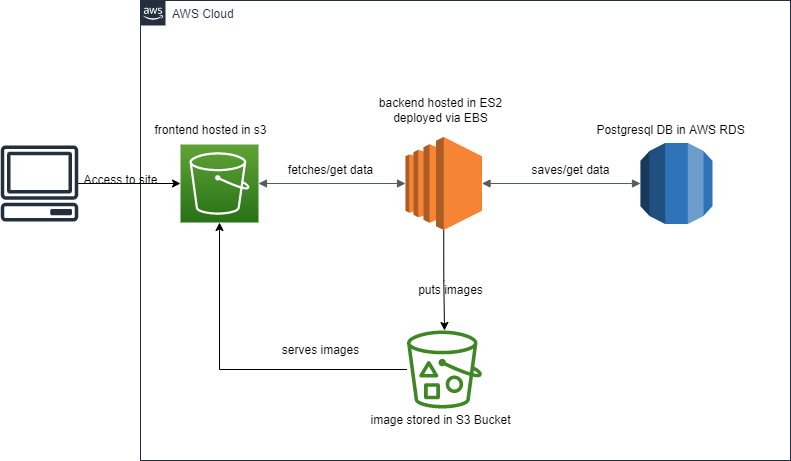

The diagram above was exported from draw.io. Its source (the exported page's mxGraphModel, read from the mxfile embedded in the PNG):
<mxGraphModel dx="1038" dy="539" grid="1" gridSize="10" guides="1" tooltips="1" connect="1" arrows="1" fold="1" page="1" pageScale="1" pageWidth="1169" pageHeight="827" math="0" shadow="0">
  <root>
    <mxCell id="0" />
    <mxCell id="1" parent="0" />
    <mxCell id="4l-KRBKS5A0JHLnFr_bX-16" style="edgeStyle=orthogonalEdgeStyle;rounded=0;orthogonalLoop=1;jettySize=auto;html=1;" edge="1" parent="1" source="4l-KRBKS5A0JHLnFr_bX-1" target="4l-KRBKS5A0JHLnFr_bX-9">
      <mxGeometry relative="1" as="geometry" />
    </mxCell>
    <mxCell id="4l-KRBKS5A0JHLnFr_bX-1" value="" style="sketch=0;outlineConnect=0;fontColor=#232F3E;gradientColor=none;fillColor=#232F3D;strokeColor=none;dashed=0;verticalLabelPosition=bottom;verticalAlign=top;align=center;html=1;fontSize=12;fontStyle=0;aspect=fixed;pointerEvents=1;shape=mxgraph.aws4.client;" vertex="1" parent="1">
      <mxGeometry x="180" y="305" width="78" height="76" as="geometry" />
    </mxCell>
    <mxCell id="4l-KRBKS5A0JHLnFr_bX-2" value="AWS Cloud" style="points=[[0,0],[0.25,0],[0.5,0],[0.75,0],[1,0],[1,0.25],[1,0.5],[1,0.75],[1,1],[0.75,1],[0.5,1],[0.25,1],[0,1],[0,0.75],[0,0.5],[0,0.25]];outlineConnect=0;gradientColor=none;html=1;whiteSpace=wrap;fontSize=12;fontStyle=0;container=1;pointerEvents=0;collapsible=0;recursiveResize=0;shape=mxgraph.aws4.group;grIcon=mxgraph.aws4.group_aws_cloud_alt;strokeColor=#232F3E;fillColor=none;verticalAlign=top;align=left;spacingLeft=30;fontColor=#232F3E;dashed=0;" vertex="1" parent="1">
      <mxGeometry x="320" y="160" width="650" height="460" as="geometry" />
    </mxCell>
    <mxCell id="4l-KRBKS5A0JHLnFr_bX-14" style="edgeStyle=orthogonalEdgeStyle;rounded=0;orthogonalLoop=1;jettySize=auto;html=1;exitX=0.5;exitY=1;exitDx=0;exitDy=0;exitPerimeter=0;" edge="1" parent="4l-KRBKS5A0JHLnFr_bX-2" source="4l-KRBKS5A0JHLnFr_bX-6" target="4l-KRBKS5A0JHLnFr_bX-7">
      <mxGeometry relative="1" as="geometry" />
    </mxCell>
    <mxCell id="4l-KRBKS5A0JHLnFr_bX-6" value="" style="outlineConnect=0;dashed=0;verticalLabelPosition=bottom;verticalAlign=top;align=center;html=1;shape=mxgraph.aws3.ec2;fillColor=#F58534;gradientColor=none;" vertex="1" parent="4l-KRBKS5A0JHLnFr_bX-2">
      <mxGeometry x="265" y="136.5" width="76.5" height="93" as="geometry" />
    </mxCell>
    <mxCell id="4l-KRBKS5A0JHLnFr_bX-15" style="edgeStyle=orthogonalEdgeStyle;rounded=0;orthogonalLoop=1;jettySize=auto;html=1;" edge="1" parent="4l-KRBKS5A0JHLnFr_bX-2" source="4l-KRBKS5A0JHLnFr_bX-7" target="4l-KRBKS5A0JHLnFr_bX-9">
      <mxGeometry relative="1" as="geometry" />
    </mxCell>
    <mxCell id="4l-KRBKS5A0JHLnFr_bX-7" value="" style="sketch=0;outlineConnect=0;fontColor=#232F3E;gradientColor=none;fillColor=#3F8624;strokeColor=none;dashed=0;verticalLabelPosition=bottom;verticalAlign=top;align=center;html=1;fontSize=12;fontStyle=0;aspect=fixed;pointerEvents=1;shape=mxgraph.aws4.bucket_with_objects;" vertex="1" parent="4l-KRBKS5A0JHLnFr_bX-2">
      <mxGeometry x="266.5" y="330" width="75" height="78" as="geometry" />
    </mxCell>
    <mxCell id="4l-KRBKS5A0JHLnFr_bX-9" value="" style="sketch=0;points=[[0,0,0],[0.25,0,0],[0.5,0,0],[0.75,0,0],[1,0,0],[0,1,0],[0.25,1,0],[0.5,1,0],[0.75,1,0],[1,1,0],[0,0.25,0],[0,0.5,0],[0,0.75,0],[1,0.25,0],[1,0.5,0],[1,0.75,0]];outlineConnect=0;fontColor=#232F3E;gradientColor=#60A337;gradientDirection=north;fillColor=#277116;strokeColor=#ffffff;dashed=0;verticalLabelPosition=bottom;verticalAlign=top;align=center;html=1;fontSize=12;fontStyle=0;aspect=fixed;shape=mxgraph.aws4.resourceIcon;resIcon=mxgraph.aws4.s3;" vertex="1" parent="4l-KRBKS5A0JHLnFr_bX-2">
      <mxGeometry x="40" y="144" width="78" height="78" as="geometry" />
    </mxCell>
    <mxCell id="4l-KRBKS5A0JHLnFr_bX-10" value="" style="outlineConnect=0;dashed=0;verticalLabelPosition=bottom;verticalAlign=top;align=center;html=1;shape=mxgraph.aws3.rds;fillColor=#2E73B8;gradientColor=none;" vertex="1" parent="4l-KRBKS5A0JHLnFr_bX-2">
      <mxGeometry x="500" y="142.5" width="72" height="81" as="geometry" />
    </mxCell>
    <mxCell id="4l-KRBKS5A0JHLnFr_bX-17" value="" style="edgeStyle=orthogonalEdgeStyle;html=1;endArrow=block;elbow=vertical;startArrow=block;startFill=1;endFill=1;strokeColor=#545B64;rounded=0;exitX=1;exitY=0.5;exitDx=0;exitDy=0;exitPerimeter=0;entryX=0;entryY=0.5;entryDx=0;entryDy=0;entryPerimeter=0;" edge="1" parent="4l-KRBKS5A0JHLnFr_bX-2" source="4l-KRBKS5A0JHLnFr_bX-9" target="4l-KRBKS5A0JHLnFr_bX-6">
      <mxGeometry width="100" relative="1" as="geometry">
        <mxPoint x="140" y="180" as="sourcePoint" />
        <mxPoint x="240" y="180" as="targetPoint" />
      </mxGeometry>
    </mxCell>
    <mxCell id="4l-KRBKS5A0JHLnFr_bX-18" value="" style="edgeStyle=orthogonalEdgeStyle;html=1;endArrow=block;elbow=vertical;startArrow=block;startFill=1;endFill=1;strokeColor=#545B64;rounded=0;exitX=1;exitY=0.5;exitDx=0;exitDy=0;exitPerimeter=0;entryX=0;entryY=0.5;entryDx=0;entryDy=0;entryPerimeter=0;" edge="1" parent="4l-KRBKS5A0JHLnFr_bX-2" source="4l-KRBKS5A0JHLnFr_bX-6" target="4l-KRBKS5A0JHLnFr_bX-10">
      <mxGeometry width="100" relative="1" as="geometry">
        <mxPoint x="370" y="180" as="sourcePoint" />
        <mxPoint x="470" y="180" as="targetPoint" />
      </mxGeometry>
    </mxCell>
    <mxCell id="4l-KRBKS5A0JHLnFr_bX-19" value="Access to site" style="text;html=1;align=center;verticalAlign=middle;resizable=0;points=[];autosize=1;strokeColor=none;fillColor=none;" vertex="1" parent="1">
      <mxGeometry x="250" y="325" width="100" height="30" as="geometry" />
    </mxCell>
    <mxCell id="4l-KRBKS5A0JHLnFr_bX-20" value="fetches/get data" style="text;html=1;align=center;verticalAlign=middle;resizable=0;points=[];autosize=1;strokeColor=none;fillColor=none;" vertex="1" parent="1">
      <mxGeometry x="455" y="315" width="110" height="30" as="geometry" />
    </mxCell>
    <mxCell id="4l-KRBKS5A0JHLnFr_bX-21" value="saves/get data" style="text;html=1;align=center;verticalAlign=middle;resizable=0;points=[];autosize=1;strokeColor=none;fillColor=none;" vertex="1" parent="1">
      <mxGeometry x="700" y="315" width="100" height="30" as="geometry" />
    </mxCell>
    <mxCell id="4l-KRBKS5A0JHLnFr_bX-22" value="serves images" style="text;html=1;align=center;verticalAlign=middle;resizable=0;points=[];autosize=1;strokeColor=none;fillColor=none;" vertex="1" parent="1">
      <mxGeometry x="450" y="495" width="100" height="30" as="geometry" />
    </mxCell>
    <mxCell id="4l-KRBKS5A0JHLnFr_bX-23" value="puts images" style="text;html=1;align=center;verticalAlign=middle;resizable=0;points=[];autosize=1;strokeColor=none;fillColor=none;" vertex="1" parent="1">
      <mxGeometry x="585" y="435" width="90" height="30" as="geometry" />
    </mxCell>
    <mxCell id="4l-KRBKS5A0JHLnFr_bX-24" value="frontend hosted in s3" style="text;html=1;align=center;verticalAlign=middle;resizable=0;points=[];autosize=1;strokeColor=none;fillColor=none;" vertex="1" parent="1">
      <mxGeometry x="320" y="275" width="140" height="30" as="geometry" />
    </mxCell>
    <mxCell id="4l-KRBKS5A0JHLnFr_bX-25" value="backend hosted in ES2&lt;br&gt;deployed via EBS" style="text;html=1;align=center;verticalAlign=middle;resizable=0;points=[];autosize=1;strokeColor=none;fillColor=none;" vertex="1" parent="1">
      <mxGeometry x="545" y="250" width="150" height="40" as="geometry" />
    </mxCell>
    <mxCell id="4l-KRBKS5A0JHLnFr_bX-26" value="Postgresql DB in AWS RDS" style="text;html=1;align=center;verticalAlign=middle;resizable=0;points=[];autosize=1;strokeColor=none;fillColor=none;" vertex="1" parent="1">
      <mxGeometry x="765" y="275" width="170" height="30" as="geometry" />
    </mxCell>
    <mxCell id="4l-KRBKS5A0JHLnFr_bX-27" value="image stored in S3 Bucket" style="text;html=1;align=center;verticalAlign=middle;resizable=0;points=[];autosize=1;strokeColor=none;fillColor=none;" vertex="1" parent="1">
      <mxGeometry x="540" y="565" width="160" height="30" as="geometry" />
    </mxCell>
  </root>
</mxGraphModel>